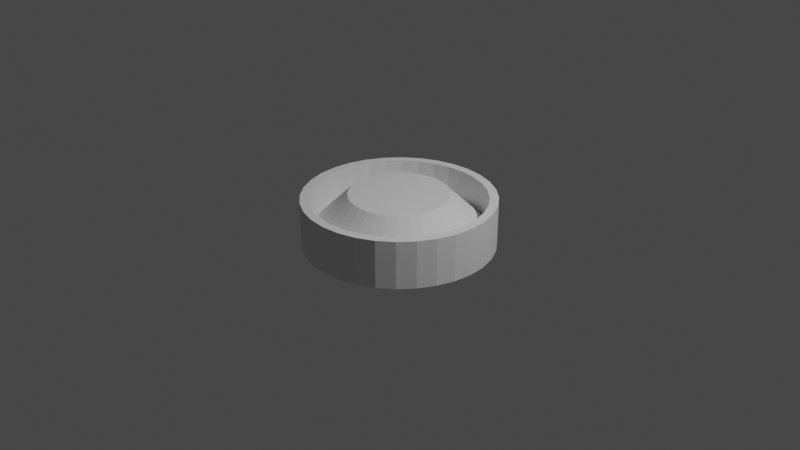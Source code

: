 # Source: Engine_.blend  (saved by Blender 2.93.20; exported with 4.5.12 LTS)
import bpy
from mathutils import Matrix  # noqa: F401  (used for matrix-valued properties, if any)

bpy.ops.wm.read_factory_settings(use_empty=True)
scene = bpy.context.scene
scene.name = 'Scene'

# ---- collections
col_collection = bpy.data.collections.new('Collection'); scene.collection.children.link(col_collection)

# ---- world
world_world = bpy.data.worlds.new('World'); scene.world = world_world
world_world.use_nodes = True; world_world.node_tree.nodes.clear()
_N = world_world.node_tree.nodes; _L = world_world.node_tree.links
n0 = _N.new('ShaderNodeOutputWorld'); n0.name = 'World Output'; n0.location = (300, 300)
n1 = _N.new('ShaderNodeBackground'); n1.name = 'Background'; n1.location = (10, 300)
n1.inputs[0].default_value = (0.05088, 0.05088, 0.05088, 1.0)
_L.new(n1.outputs[0], n0.inputs[0])
n0.is_active_output = True
world_world.color = (0.05088, 0.05088, 0.05088)
world_world.use_sun_shadow = False
world_world.sun_shadow_jitter_overblur = 0.0

# ---- cameras
cam_camera = bpy.data.cameras.new('Camera')
cam_camera.clip_end = 100.0
cam_camera.ortho_scale = 7.314

# ---- lights
light_light = bpy.data.lights.new('Light', 'POINT')
light_light.transmission_factor = 0.0
light_light.energy = 1000.0
light_light.shadow_soft_size = 0.1
light_light.shadow_maximum_resolution = 0.006
light_light.use_absolute_resolution = True

# ---- meshes
me_cylinder = bpy.data.meshes.new('Cylinder')
me_cylinder.from_pydata([(0.0, 1.0, -0.25), (-1.185e-08, 0.9069, 0.25), (0.1951, 0.9808, -0.25), (0.1769, 0.8895, 0.25), (0.3827, 0.9239, -0.25), (0.3471, 0.8379, 0.25), (0.5556, 0.8315, -0.25), (0.5038, 0.7541, 0.25), (0.7071, 0.7071, -0.25), (0.6413, 0.6413, 0.25), (0.8315, 0.5556, -0.25), (0.7541, 0.5038, 0.25), (0.9239, 0.3827, -0.25), (0.8379, 0.3471, 0.25), (0.9808, 0.1951, -0.25), (0.8895, 0.1769, 0.25), (1.0, -4.371e-08, -0.25), (0.9069, -4.092e-08, 0.25), (0.9808, -0.1951, -0.25), (0.8895, -0.1769, 0.25), (0.9239, -0.3827, -0.25), (0.8379, -0.3471, 0.25), (0.8315, -0.5556, -0.25), (0.7541, -0.5038, 0.25), (0.7071, -0.7071, -0.25), (0.6413, -0.6413, 0.25), (0.5556, -0.8315, -0.25), (0.5038, -0.7541, 0.25), (0.3827, -0.9239, -0.25), (0.3471, -0.8379, 0.25), (0.1951, -0.9808, -0.25), (0.1769, -0.8895, 0.25), (-8.742e-08, -1.0, -0.25), (-8.185e-08, -0.9069, 0.25), (-0.1951, -0.9808, -0.25), (-0.1769, -0.8895, 0.25), (-0.3827, -0.9239, -0.25), (-0.3471, -0.8379, 0.25), (-0.5556, -0.8315, -0.25), (-0.5038, -0.7541, 0.25), (-0.7071, -0.7071, -0.25), (-0.6413, -0.6413, 0.25), (-0.8315, -0.5556, -0.25), (-0.7541, -0.5038, 0.25), (-0.9239, -0.3827, -0.25), (-0.8379, -0.3471, 0.25), (-0.9808, -0.1951, -0.25), (-0.8895, -0.1769, 0.25), (-1.0, 1.192e-08, -0.25), (-0.9069, 1.192e-08, 0.25), (-0.9808, 0.1951, -0.25), (-0.8895, 0.1769, 0.25), (-0.9239, 0.3827, -0.25), (-0.8379, 0.3471, 0.25), (-0.8315, 0.5556, -0.25), (-0.7541, 0.5038, 0.25), (-0.7071, 0.7071, -0.25), (-0.6413, 0.6413, 0.25), (-0.5556, 0.8315, -0.25), (-0.5038, 0.7541, 0.25), (-0.3827, 0.9239, -0.25), (-0.3471, 0.8379, 0.25), (-0.1951, 0.9808, -0.25), (-0.1769, 0.8895, 0.25), (0.1951, 0.9808, 0.25), (0.0, 1.0, 0.25), (0.3827, 0.9239, 0.25), (0.5556, 0.8315, 0.25), (0.7071, 0.7071, 0.25), (0.8315, 0.5556, 0.25), (0.9239, 0.3827, 0.25), (0.9808, 0.1951, 0.25), (1.0, -4.371e-08, 0.25), (0.9808, -0.1951, 0.25), (0.9239, -0.3827, 0.25), (0.8315, -0.5556, 0.25), (0.7071, -0.7071, 0.25), (0.5556, -0.8315, 0.25), (0.3827, -0.9239, 0.25), (0.1951, -0.9808, 0.25), (-8.742e-08, -1.0, 0.25), (-0.1951, -0.9808, 0.25), (-0.3827, -0.9239, 0.25), (-0.5556, -0.8315, 0.25), (-0.7071, -0.7071, 0.25), (-0.8315, -0.5556, 0.25), (-0.9239, -0.3827, 0.25), (-0.9808, -0.1951, 0.25), (-1.0, 1.192e-08, 0.25), (-0.9808, 0.1951, 0.25), (-0.9239, 0.3827, 0.25), (-0.8315, 0.5556, 0.25), (-0.7071, 0.7071, 0.25), (-0.5556, 0.8315, 0.25), (-0.3827, 0.9239, 0.25), (-0.1951, 0.9808, 0.25), (-1.389e-08, 0.9069, -0.1008), (-1.118e-07, 0.5211, 0.2832), (0.1017, 0.5111, 0.2832), (0.1769, 0.8895, -0.1008), (0.1994, 0.4814, 0.2832), (0.3471, 0.8379, -0.1008), (0.2895, 0.4333, 0.2832), (0.5038, 0.7541, -0.1008), (0.3685, 0.3685, 0.2832), (0.6413, 0.6413, -0.1008), (0.4333, 0.2895, 0.2832), (0.7541, 0.5038, -0.1008), (0.4814, 0.1994, 0.2832), (0.8379, 0.3471, -0.1008), (0.5111, 0.1017, 0.2832), (0.8895, 0.1769, -0.1008), (0.5211, -1.863e-08, 0.2832), (0.9069, -4.092e-08, -0.1008), (0.5111, -0.1017, 0.2832), (0.8895, -0.1769, -0.1008), (0.4814, -0.1994, 0.2832), (0.8379, -0.3471, -0.1008), (0.4333, -0.2895, 0.2832), (0.7541, -0.5038, -0.1008), (0.3685, -0.3685, 0.2832), (0.6413, -0.6413, -0.1008), (0.2895, -0.4333, 0.2832), (0.5038, -0.7541, -0.1008), (0.1994, -0.4814, 0.2832), (0.3471, -0.8379, -0.1008), (0.1017, -0.5111, 0.2832), (0.1769, -0.8895, -0.1008), (-4.47e-08, -0.5211, 0.2832), (-8.388e-08, -0.9069, -0.1008), (-0.1017, -0.5111, 0.2832), (-0.1769, -0.8895, -0.1008), (-0.1994, -0.4814, 0.2832), (-0.3471, -0.8379, -0.1008), (-0.2895, -0.4333, 0.2832), (-0.5038, -0.7541, -0.1008), (-0.3685, -0.3685, 0.2832), (-0.6413, -0.6413, -0.1008), (-0.4333, -0.2895, 0.2832), (-0.7541, -0.5038, -0.1008), (-0.4814, -0.1994, 0.2832), (-0.8379, -0.3471, -0.1008), (-0.5111, -0.1017, 0.2832), (-0.8895, -0.1769, -0.1008), (-0.5211, 3.725e-09, 0.2832), (-0.9069, 1.192e-08, -0.1008), (-0.5111, 0.1017, 0.2832), (-0.8895, 0.1769, -0.1008), (-0.4814, 0.1994, 0.2832), (-0.8379, 0.3471, -0.1008), (-0.4333, 0.2895, 0.2832), (-0.7541, 0.5038, -0.1008), (-0.3685, 0.3685, 0.2832), (-0.6413, 0.6413, -0.1008), (-0.2895, 0.4333, 0.2832), (-0.5038, 0.7541, -0.1008), (-0.1994, 0.4814, 0.2832), (-0.3471, 0.8379, -0.1008), (-0.1017, 0.5111, 0.2832), (-0.1769, 0.8895, -0.1008)], [], [(0, 65, 64, 2), (2, 64, 66, 4), (4, 66, 67, 6), (6, 67, 68, 8), (8, 68, 69, 10), (10, 69, 70, 12), (12, 70, 71, 14), (14, 71, 72, 16), (16, 72, 73, 18), (18, 73, 74, 20), (20, 74, 75, 22), (22, 75, 76, 24), (24, 76, 77, 26), (26, 77, 78, 28), (28, 78, 79, 30), (30, 79, 80, 32), (32, 80, 81, 34), (34, 81, 82, 36), (36, 82, 83, 38), (38, 83, 84, 40), (40, 84, 85, 42), (42, 85, 86, 44), (44, 86, 87, 46), (46, 87, 88, 48), (48, 88, 89, 50), (50, 89, 90, 52), (52, 90, 91, 54), (54, 91, 92, 56), (56, 92, 93, 58), (58, 93, 94, 60), (25, 23, 119, 121), (60, 94, 95, 62), (62, 95, 65, 0), (0, 2, 4, 6, 8, 10, 12, 14, 16, 18, 20, 22, 24, 26, 28, 30, 32, 34, 36, 38, 40, 42, 44, 46, 48, 50, 52, 54, 56, 58, 60, 62), (1, 3, 64, 65), (3, 5, 66, 64), (5, 7, 67, 66), (7, 9, 68, 67), (9, 11, 69, 68), (11, 13, 70, 69), (13, 15, 71, 70), (15, 17, 72, 71), (17, 19, 73, 72), (19, 21, 74, 73), (21, 23, 75, 74), (23, 25, 76, 75), (25, 27, 77, 76), (27, 29, 78, 77), (29, 31, 79, 78), (31, 33, 80, 79), (33, 35, 81, 80), (35, 37, 82, 81), (37, 39, 83, 82), (39, 41, 84, 83), (41, 43, 85, 84), (43, 45, 86, 85), (45, 47, 87, 86), (47, 49, 88, 87), (49, 51, 89, 88), (51, 53, 90, 89), (53, 55, 91, 90), (55, 57, 92, 91), (57, 59, 93, 92), (59, 61, 94, 93), (61, 63, 95, 94), (63, 1, 65, 95), (1, 63, 159, 96), (53, 51, 147, 149), (27, 25, 121, 123), (55, 53, 149, 151), (29, 27, 123, 125), (57, 55, 151, 153), (31, 29, 125, 127), (98, 97, 158, 156, 154, 152, 150, 148, 146, 144, 142, 140, 138, 136, 134, 132, 130, 128, 126, 124, 122, 120, 118, 116, 114, 112, 110, 108, 106, 104, 102, 100), (59, 57, 153, 155), (33, 31, 127, 129), (7, 5, 101, 103), (61, 59, 155, 157), (35, 33, 129, 131), (9, 7, 103, 105), (63, 61, 157, 159), (37, 35, 131, 133), (11, 9, 105, 107), (39, 37, 133, 135), (13, 11, 107, 109), (5, 3, 99, 101), (41, 39, 135, 137), (15, 13, 109, 111), (43, 41, 137, 139), (17, 15, 111, 113), (45, 43, 139, 141), (19, 17, 113, 115), (47, 45, 141, 143), (21, 19, 115, 117), (49, 47, 143, 145), (23, 21, 117, 119), (51, 49, 145, 147), (99, 96, 97, 98), (101, 99, 98, 100), (103, 101, 100, 102), (105, 103, 102, 104), (107, 105, 104, 106), (109, 107, 106, 108), (111, 109, 108, 110), (113, 111, 110, 112), (115, 113, 112, 114), (117, 115, 114, 116), (119, 117, 116, 118), (121, 119, 118, 120), (123, 121, 120, 122), (125, 123, 122, 124), (127, 125, 124, 126), (129, 127, 126, 128), (131, 129, 128, 130), (133, 131, 130, 132), (135, 133, 132, 134), (137, 135, 134, 136), (139, 137, 136, 138), (141, 139, 138, 140), (143, 141, 140, 142), (145, 143, 142, 144), (147, 145, 144, 146), (149, 147, 146, 148), (151, 149, 148, 150), (153, 151, 150, 152), (155, 153, 152, 154), (157, 155, 154, 156), (159, 157, 156, 158), (96, 159, 158, 97), (3, 1, 96, 99)])
_uv = me_cylinder.uv_layers.new(name='UVMap')
_uv.uv.foreach_set('vector', [1.0, 0.5, 1.0, 1.0, 0.9688, 1.0, 0.9688, 0.5, 0.9688, 0.5, 0.9688, 1.0, 0.9375, 1.0, 0.9375, 0.5, 0.9375, 0.5, 0.9375, 1.0, 0.9062, 1.0, 0.9062, 0.5, 0.9062, 0.5, 0.9062, 1.0, 0.875, 1.0, 0.875, 0.5, 0.875, 0.5, 0.875, 1.0, 0.8438, 1.0, 0.8438, 0.5, 0.8438, 0.5, 0.8438, 1.0, 0.8125, 1.0, 0.8125, 0.5, 0.8125, 0.5, 0.8125, 1.0, 0.7812, 1.0, 0.7812, 0.5, 0.7812, 0.5, 0.7812, 1.0, 0.75, 1.0, 0.75, 0.5, 0.75, 0.5, 0.75, 1.0, 0.7188, 1.0, 0.7188, 0.5, 0.7188, 0.5, 0.7188, 1.0, 0.6875, 1.0, 0.6875, 0.5, 0.6875, 0.5, 0.6875, 1.0, 0.6562, 1.0, 0.6562, 0.5, 0.6562, 0.5, 0.6562, 1.0, 0.625, 1.0, 0.625, 0.5, 0.625, 0.5, 0.625, 1.0, 0.5938, 1.0, 0.5938, 0.5, 0.5938, 0.5, 0.5938, 1.0, 0.5625, 1.0, 0.5625, 0.5, 0.5625, 0.5, 0.5625, 1.0, 0.5312, 1.0, 0.5312, 0.5, 0.5312, 0.5, 0.5312, 1.0, 0.5, 1.0, 0.5, 0.5, 0.5, 0.5, 0.5, 1.0, 0.4688, 1.0, 0.4688, 0.5, 0.4688, 0.5, 0.4688, 1.0, 0.4375, 1.0, 0.4375, 0.5, 0.4375, 0.5, 0.4375, 1.0, 0.4062, 1.0, 0.4062, 0.5, 0.4062, 0.5, 0.4062, 1.0, 0.375, 1.0, 0.375, 0.5, 0.375, 0.5, 0.375, 1.0, 0.3438, 1.0, 0.3438, 0.5, 0.3438, 0.5, 0.3438, 1.0, 0.3125, 1.0, 0.3125, 0.5, 0.3125, 0.5, 0.3125, 1.0, 0.2812, 1.0, 0.2812, 0.5, 0.2812, 0.5, 0.2812, 1.0, 0.25, 1.0, 0.25, 0.5, 0.25, 0.5, 0.25, 1.0, 0.2188, 1.0, 0.2188, 0.5, 0.2188, 0.5, 0.2188, 1.0, 0.1875, 1.0, 0.1875, 0.5, 0.1875, 0.5, 0.1875, 1.0, 0.1562, 1.0, 0.1562, 0.5, 0.1562, 0.5, 0.1562, 1.0, 0.125, 1.0, 0.125, 0.5, 0.125, 0.5, 0.125, 1.0, 0.09375, 1.0, 0.09375, 0.5, 0.09375, 0.5, 0.09375, 1.0, 0.0625, 1.0, 0.0625, 0.5, 0.4039, 0.09609, 0.431, 0.1291, 0.431, 0.1291, 0.4039, 0.09609, 0.0625, 0.5, 0.0625, 1.0, 0.03125, 1.0, 0.03125, 0.5, 0.03125, 0.5, 0.03125, 1.0, 0.0, 1.0, 0.0, 0.5, 0.75, 0.49, 0.7968, 0.4854, 0.8418, 0.4717, 0.8833, 0.4496, 0.9197, 0.4197, 0.9496, 0.3833, 0.9717, 0.3418, 0.9854, 0.2968, 0.99, 0.25, 0.9854, 0.2032, 0.9717, 0.1582, 0.9496, 0.1167, 0.9197, 0.08029, 0.8833, 0.05045, 0.8418, 0.02827, 0.7968, 0.01461, 0.75, 0.01, 0.7032, 0.01461, 0.6582, 0.02827, 0.6167, 0.05045, 0.5803, 0.08029, 0.5504, 0.1167, 0.5283, 0.1582, 0.5146, 0.2032, 0.51, 0.25, 0.5146, 0.2968, 0.5283, 0.3418, 0.5504, 0.3833, 0.5803, 0.4197, 0.6167, 0.4496, 0.6582, 0.4717, 0.7032, 0.4854, 0.25, 0.4677, 0.2925, 0.4635, 0.2968, 0.4854, 0.25, 0.49, 0.2925, 0.4635, 0.3333, 0.4511, 0.3418, 0.4717, 0.2968, 0.4854, 0.3333, 0.4511, 0.3709, 0.431, 0.3833, 0.4496, 0.3418, 0.4717, 0.3709, 0.431, 0.4039, 0.4039, 0.4197, 0.4197, 0.3833, 0.4496, 0.4039, 0.4039, 0.431, 0.3709, 0.4496, 0.3833, 0.4197, 0.4197, 0.431, 0.3709, 0.4511, 0.3333, 0.4717, 0.3418, 0.4496, 0.3833, 0.4511, 0.3333, 0.4635, 0.2925, 0.4854, 0.2968, 0.4717, 0.3418, 0.4635, 0.2925, 0.4677, 0.25, 0.49, 0.25, 0.4854, 0.2968, 0.4677, 0.25, 0.4635, 0.2075, 0.4854, 0.2032, 0.49, 0.25, 0.4635, 0.2075, 0.4511, 0.1667, 0.4717, 0.1582, 0.4854, 0.2032, 0.4511, 0.1667, 0.431, 0.1291, 0.4496, 0.1167, 0.4717, 0.1582, 0.431, 0.1291, 0.4039, 0.09609, 0.4197, 0.08029, 0.4496, 0.1167, 0.4039, 0.09609, 0.3709, 0.06903, 0.3833, 0.05045, 0.4197, 0.08029, 0.3709, 0.06903, 0.3333, 0.04891, 0.3418, 0.02827, 0.3833, 0.05045, 0.3333, 0.04891, 0.2925, 0.03653, 0.2968, 0.01461, 0.3418, 0.02827, 0.2925, 0.03653, 0.25, 0.03234, 0.25, 0.01, 0.2968, 0.01461, 0.25, 0.03234, 0.2075, 0.03653, 0.2032, 0.01461, 0.25, 0.01, 0.2075, 0.03653, 0.1667, 0.04891, 0.1582, 0.02827, 0.2032, 0.01461, 0.1667, 0.04891, 0.1291, 0.06903, 0.1167, 0.05045, 0.1582, 0.02827, 0.1291, 0.06903, 0.09609, 0.09609, 0.08029, 0.08029, 0.1167, 0.05045, 0.09609, 0.09609, 0.06903, 0.1291, 0.05045, 0.1167, 0.08029, 0.08029, 0.06903, 0.1291, 0.04891, 0.1667, 0.02827, 0.1582, 0.05045, 0.1167, 0.04891, 0.1667, 0.03653, 0.2075, 0.01461, 0.2032, 0.02827, 0.1582, 0.03653, 0.2075, 0.03234, 0.25, 0.01, 0.25, 0.01461, 0.2032, 0.03234, 0.25, 0.03653, 0.2925, 0.01461, 0.2968, 0.01, 0.25, 0.03653, 0.2925, 0.04891, 0.3333, 0.02827, 0.3418, 0.01461, 0.2968, 0.04891, 0.3333, 0.06903, 0.3709, 0.05045, 0.3833, 0.02827, 0.3418, 0.06903, 0.3709, 0.09609, 0.4039, 0.08029, 0.4197, 0.05045, 0.3833, 0.09609, 0.4039, 0.1291, 0.431, 0.1167, 0.4496, 0.08029, 0.4197, 0.1291, 0.431, 0.1667, 0.4511, 0.1582, 0.4717, 0.1167, 0.4496, 0.1667, 0.4511, 0.2075, 0.4635, 0.2032, 0.4854, 0.1582, 0.4717, 0.2075, 0.4635, 0.25, 0.4677, 0.25, 0.49, 0.2032, 0.4854, 0.25, 0.4677, 0.2075, 0.4635, 0.2075, 0.4635, 0.25, 0.4677, 0.04891, 0.3333, 0.03653, 0.2925, 0.03653, 0.2925, 0.04891, 0.3333, 0.3709, 0.06903, 0.4039, 0.09609, 0.4039, 0.09609, 0.3709, 0.06903, 0.06903, 0.3709, 0.04891, 0.3333, 0.04891, 0.3333, 0.06903, 0.3709, 0.3333, 0.04891, 0.3709, 0.06903, 0.3709, 0.06903, 0.3333, 0.04891, 0.09609, 0.4039, 0.06903, 0.3709, 0.06903, 0.3709, 0.09609, 0.4039, 0.2925, 0.03653, 0.3333, 0.04891, 0.3333, 0.04891, 0.2925, 0.03653, 0.2744, 0.3727, 0.25, 0.3751, 0.2256, 0.3727, 0.2021, 0.3655, 0.1805, 0.354, 0.1616, 0.3384, 0.146, 0.3195, 0.1345, 0.2979, 0.1273, 0.2744, 0.1249, 0.25, 0.1273, 0.2256, 0.1345, 0.2021, 0.146, 0.1805, 0.1616, 0.1616, 0.1805, 0.146, 0.2021, 0.1345, 0.2256, 0.1273, 0.25, 0.1249, 0.2744, 0.1273, 0.2979, 0.1345, 0.3195, 0.146, 0.3384, 0.1616, 0.354, 0.1805, 0.3655, 0.2021, 0.3727, 0.2256, 0.3751, 0.25, 0.3727, 0.2744, 0.3655, 0.2979, 0.354, 0.3195, 0.3384, 0.3384, 0.3195, 0.354, 0.2979, 0.3655, 0.1291, 0.431, 0.09609, 0.4039, 0.09609, 0.4039, 0.1291, 0.431, 0.25, 0.03234, 0.2925, 0.03653, 0.2925, 0.03653, 0.25, 0.03234, 0.3709, 0.431, 0.3333, 0.4511, 0.3333, 0.4511, 0.3709, 0.431, 0.1667, 0.4511, 0.1291, 0.431, 0.1291, 0.431, 0.1667, 0.4511, 0.2075, 0.03653, 0.25, 0.03234, 0.25, 0.03234, 0.2075, 0.03653, 0.4039, 0.4039, 0.3709, 0.431, 0.3709, 0.431, 0.4039, 0.4039, 0.2075, 0.4635, 0.1667, 0.4511, 0.1667, 0.4511, 0.2075, 0.4635, 0.1667, 0.04891, 0.2075, 0.03653, 0.2075, 0.03653, 0.1667, 0.04891, 0.431, 0.3709, 0.4039, 0.4039, 0.4039, 0.4039, 0.431, 0.3709, 0.1291, 0.06903, 0.1667, 0.04891, 0.1667, 0.04891, 0.1291, 0.06903, 0.4511, 0.3333, 0.431, 0.3709, 0.431, 0.3709, 0.4511, 0.3333, 0.3333, 0.4511, 0.2925, 0.4635, 0.2925, 0.4635, 0.3333, 0.4511, 0.09609, 0.09609, 0.1291, 0.06903, 0.1291, 0.06903, 0.09609, 0.09609, 0.4635, 0.2925, 0.4511, 0.3333, 0.4511, 0.3333, 0.4635, 0.2925, 0.06903, 0.1291, 0.09609, 0.09609, 0.09609, 0.09609, 0.06903, 0.1291, 0.4677, 0.25, 0.4635, 0.2925, 0.4635, 0.2925, 0.4677, 0.25, 0.04891, 0.1667, 0.06903, 0.1291, 0.06903, 0.1291, 0.04891, 0.1667, 0.4635, 0.2075, 0.4677, 0.25, 0.4677, 0.25, 0.4635, 0.2075, 0.03653, 0.2075, 0.04891, 0.1667, 0.04891, 0.1667, 0.03653, 0.2075, 0.4511, 0.1667, 0.4635, 0.2075, 0.4635, 0.2075, 0.4511, 0.1667, 0.03234, 0.25, 0.03653, 0.2075, 0.03653, 0.2075, 0.03234, 0.25, 0.431, 0.1291, 0.4511, 0.1667, 0.4511, 0.1667, 0.431, 0.1291, 0.03653, 0.2925, 0.03234, 0.25, 0.03234, 0.25, 0.03653, 0.2925, 0.2925, 0.4635, 0.25, 0.4677, 0.25, 0.3751, 0.2744, 0.3727, 0.3333, 0.4511, 0.2925, 0.4635, 0.2744, 0.3727, 0.2979, 0.3655, 0.3709, 0.431, 0.3333, 0.4511, 0.2979, 0.3655, 0.3195, 0.354, 0.4039, 0.4039, 0.3709, 0.431, 0.3195, 0.354, 0.3384, 0.3384, 0.431, 0.3709, 0.4039, 0.4039, 0.3384, 0.3384, 0.354, 0.3195, 0.4511, 0.3333, 0.431, 0.3709, 0.354, 0.3195, 0.3655, 0.2979, 0.4635, 0.2925, 0.4511, 0.3333, 0.3655, 0.2979, 0.3727, 0.2744, 0.4677, 0.25, 0.4635, 0.2925, 0.3727, 0.2744, 0.3751, 0.25, 0.4635, 0.2075, 0.4677, 0.25, 0.3751, 0.25, 0.3727, 0.2256, 0.4511, 0.1667, 0.4635, 0.2075, 0.3727, 0.2256, 0.3655, 0.2021, 0.431, 0.1291, 0.4511, 0.1667, 0.3655, 0.2021, 0.354, 0.1805, 0.4039, 0.09609, 0.431, 0.1291, 0.354, 0.1805, 0.3384, 0.1616, 0.3709, 0.06903, 0.4039, 0.09609, 0.3384, 0.1616, 0.3195, 0.146, 0.3333, 0.04891, 0.3709, 0.06903, 0.3195, 0.146, 0.2979, 0.1345, 0.2925, 0.03653, 0.3333, 0.04891, 0.2979, 0.1345, 0.2744, 0.1273, 0.25, 0.03234, 0.2925, 0.03653, 0.2744, 0.1273, 0.25, 0.1249, 0.2075, 0.03653, 0.25, 0.03234, 0.25, 0.1249, 0.2256, 0.1273, 0.1667, 0.04891, 0.2075, 0.03653, 0.2256, 0.1273, 0.2021, 0.1345, 0.1291, 0.06903, 0.1667, 0.04891, 0.2021, 0.1345, 0.1805, 0.146, 0.09609, 0.09609, 0.1291, 0.06903, 0.1805, 0.146, 0.1616, 0.1616, 0.06903, 0.1291, 0.09609, 0.09609, 0.1616, 0.1616, 0.146, 0.1805, 0.04891, 0.1667, 0.06903, 0.1291, 0.146, 0.1805, 0.1345, 0.2021, 0.03653, 0.2075, 0.04891, 0.1667, 0.1345, 0.2021, 0.1273, 0.2256, 0.03234, 0.25, 0.03653, 0.2075, 0.1273, 0.2256, 0.1249, 0.25, 0.03653, 0.2925, 0.03234, 0.25, 0.1249, 0.25, 0.1273, 0.2744, 0.04891, 0.3333, 0.03653, 0.2925, 0.1273, 0.2744, 0.1345, 0.2979, 0.06903, 0.3709, 0.04891, 0.3333, 0.1345, 0.2979, 0.146, 0.3195, 0.09609, 0.4039, 0.06903, 0.3709, 0.146, 0.3195, 0.1616, 0.3384, 0.1291, 0.431, 0.09609, 0.4039, 0.1616, 0.3384, 0.1805, 0.354, 0.1667, 0.4511, 0.1291, 0.431, 0.1805, 0.354, 0.2021, 0.3655, 0.2075, 0.4635, 0.1667, 0.4511, 0.2021, 0.3655, 0.2256, 0.3727, 0.25, 0.4677, 0.2075, 0.4635, 0.2256, 0.3727, 0.25, 0.3751, 0.2925, 0.4635, 0.25, 0.4677, 0.25, 0.4677, 0.2925, 0.4635])
me_cylinder.use_remesh_fix_poles = True
me_cylinder.use_remesh_preserve_attributes = False
me_cylinder.update()

# ---- objects
ob_light = bpy.data.objects.new('Light', light_light)
ob_camera = bpy.data.objects.new('Camera', cam_camera)
ob_cylinder = bpy.data.objects.new('Cylinder', me_cylinder)

# ---- transforms, parenting, visibility, modifiers, constraints
ob_light.location = (4.076, 1.005, 5.904)
ob_light.rotation_euler = (0.6503, 0.05522, 1.866)
ob_light.lock_rotations_4d = False
ob_light.empty_display_type = 'ARROWS'
ob_light.color = (0.0, 0.0, 0.0, 0.0)
ob_light.lineart.crease_threshold = 0.0
ob_camera.location = (7.359, -6.926, 4.958)
ob_camera.rotation_euler = (1.109, 0.0, 0.8149)
ob_camera.lock_rotations_4d = False
ob_camera.empty_display_type = 'ARROWS'
ob_camera.color = (0.0, 0.0, 0.0, 0.0)
ob_camera.display_type = 'WIRE'
ob_camera.lineart.crease_threshold = 0.0
ob_cylinder.location = (0.0, 0.0, 0.0)

# ---- collection membership
col_collection.objects.link(ob_light)
col_collection.objects.link(ob_camera)
col_collection.objects.link(ob_cylinder)

# ---- scene / render settings (as saved in the file)
scene.camera = ob_camera
scene.frame_start = 1; scene.frame_end = 250; scene.frame_set(1)
scene.render.engine = 'BLENDER_EEVEE_NEXT'
scene.cycles.use_denoising = False
scene.cycles.samples = 128
scene.cycles.sampling_pattern = 'TABULATED_SOBOL'
scene.cycles.use_adaptive_sampling = False
scene.cycles.use_light_tree = False
scene.view_settings.view_transform = 'Filmic'
bpy.context.view_layer.update()
